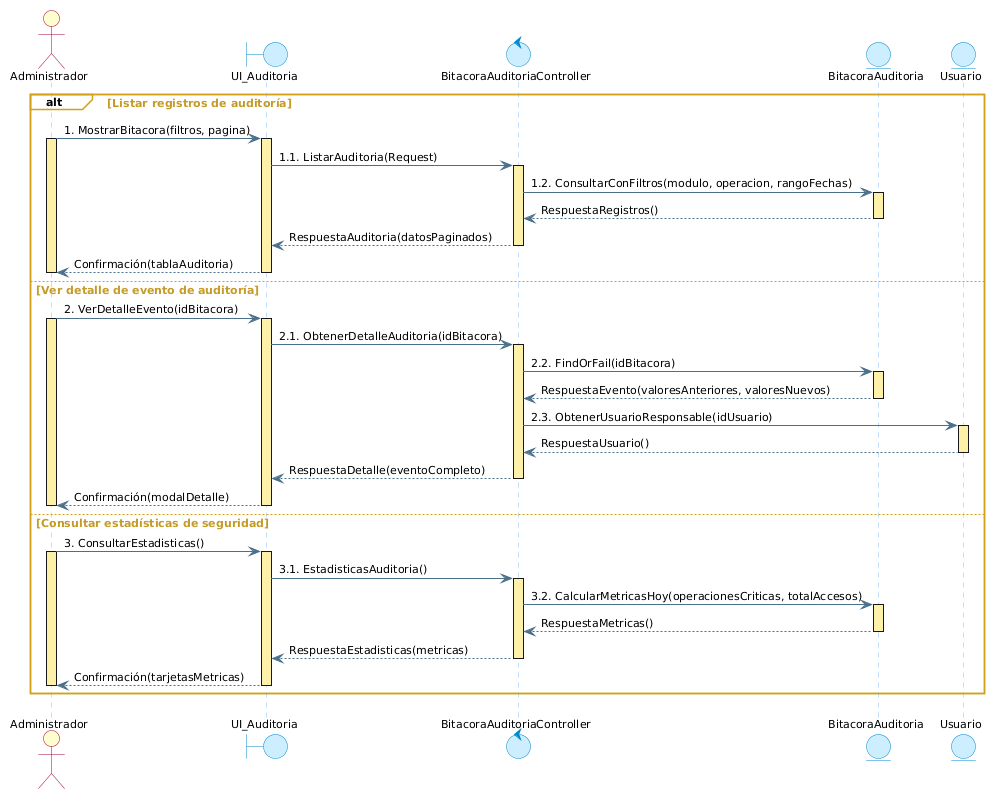

The diagram above was rendered by PlantUML. Its source (embedded in the PNG):
@startuml cu02_secuencia_consultar_bitacora
skinparam backgroundColor white
skinparam defaultFontName "Segoe UI"
skinparam defaultFontSize 11

' Estilo Enterprise Architect (Actor - Boundary - Control - Entity)
skinparam actorBackgroundColor #FEFECE
skinparam actorBorderColor #A80036

skinparam boundaryBackgroundColor #CCEEFF
skinparam boundaryBorderColor #0088CC

skinparam controlBackgroundColor #CCEEFF
skinparam controlBorderColor #0088CC

skinparam entityBackgroundColor #CCEEFF
skinparam entityBorderColor #0088CC

' Líneas de vida celestes y Barras de activación amarillas (Idénticas a Enterprise Architect)
skinparam sequenceLifeLineBorderColor #80BFFF
skinparam sequenceLifeLineBackgroundColor #FDF1A9
skinparam sequenceLifeLineBorderThickness 1

' Flechas estilo Enterprise Architect
skinparam sequenceArrowColor #4A708B
skinparam sequenceArrowFontColor #000000
skinparam sequenceArrowFontSize 11

' Fragmento ALT estilo Enterprise Architect (Borde y pestaña dorada)
skinparam sequenceGroupBorderColor #D4A017
skinparam sequenceGroupBackgroundColor transparent
skinparam sequenceGroupHeaderBackgroundColor #FDD050
skinparam sequenceGroupHeaderBorderColor #D4A017
skinparam sequenceGroupHeaderFontColor #000000
skinparam sequenceGroupFontColor #C59B27
skinparam sequenceGroupFontSize 11
skinparam sequenceGroupFontStyle bold

actor "Administrador" as Admin
boundary "UI_Auditoria" as UI
control "BitacoraAuditoriaController" as Control
entity "BitacoraAuditoria" as Bitacora
entity "Usuario" as Usuario

alt Listar registros de auditoría
    Admin -> UI : 1. MostrarBitacora(filtros, pagina)
    activate Admin #FDF1A9
    activate UI #FDF1A9
    
    UI -> Control : 1.1. ListarAuditoria(Request)
    activate Control #FDF1A9
    
    Control -> Bitacora : 1.2. ConsultarConFiltros(modulo, operacion, rangoFechas)
    activate Bitacora #FDF1A9
    Bitacora --> Control : RespuestaRegistros()
    deactivate Bitacora
    
    Control --> UI : RespuestaAuditoria(datosPaginados)
    deactivate Control
    
    UI --> Admin : Confirmación(tablaAuditoria)
    deactivate UI
    deactivate Admin

else Ver detalle de evento de auditoría
    Admin -> UI : 2. VerDetalleEvento(idBitacora)
    activate Admin #FDF1A9
    activate UI #FDF1A9
    
    UI -> Control : 2.1. ObtenerDetalleAuditoria(idBitacora)
    activate Control #FDF1A9
    
    Control -> Bitacora : 2.2. FindOrFail(idBitacora)
    activate Bitacora #FDF1A9
    Bitacora --> Control : RespuestaEvento(valoresAnteriores, valoresNuevos)
    deactivate Bitacora
    
    Control -> Usuario : 2.3. ObtenerUsuarioResponsable(idUsuario)
    activate Usuario #FDF1A9
    Usuario --> Control : RespuestaUsuario()
    deactivate Usuario
    
    Control --> UI : RespuestaDetalle(eventoCompleto)
    deactivate Control
    
    UI --> Admin : Confirmación(modalDetalle)
    deactivate UI
    deactivate Admin

else Consultar estadísticas de seguridad
    Admin -> UI : 3. ConsultarEstadisticas()
    activate Admin #FDF1A9
    activate UI #FDF1A9
    
    UI -> Control : 3.1. EstadisticasAuditoria()
    activate Control #FDF1A9
    
    Control -> Bitacora : 3.2. CalcularMetricasHoy(operacionesCriticas, totalAccesos)
    activate Bitacora #FDF1A9
    Bitacora --> Control : RespuestaMetricas()
    deactivate Bitacora
    
    Control --> UI : RespuestaEstadisticas(metricas)
    deactivate Control
    
    UI --> Admin : Confirmación(tarjetasMetricas)
    deactivate UI
    deactivate Admin
end
@enduml